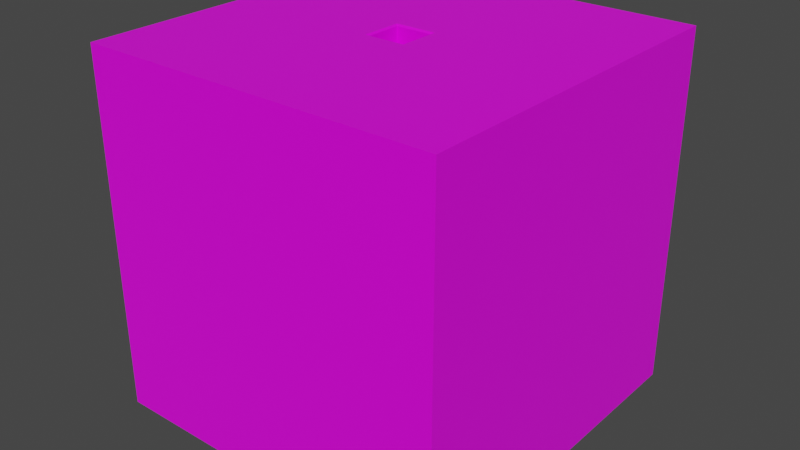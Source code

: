 # Source: 3DMaze1.blend  (saved by Blender 3.1.7; exported with 4.5.12 LTS)
import bpy
from mathutils import Matrix  # noqa: F401  (used for matrix-valued properties, if any)

bpy.ops.wm.read_factory_settings(use_empty=True)
scene = bpy.context.scene
scene.name = 'Scene'

# ---- collections
col_collection = bpy.data.collections.new('Collection'); scene.collection.children.link(col_collection)

# ---- images (referenced by path relative to the original .blend; pixels are not part of the script)
import os
ASSET_DIR = os.environ.get("B2B_ASSET_DIR", "")  # directory of the original .blend (textures are referenced by path, not embedded)
HERE = os.path.dirname(os.path.abspath(__file__))  # packed textures are extracted next to this script under _unpacked/

def load_image(name, relpath, width, height, colorspace="sRGB"):
    """Load a texture the original file referenced (path relative to the .blend, or extracted next to this script)."""
    p = next((c for c in (os.path.join(HERE, relpath), os.path.join(ASSET_DIR, relpath)) if relpath and os.path.exists(c)), "")
    if p:
        img = bpy.data.images.load(p, check_existing=True)
        img.name = name
    else:  # same state as the original file: an image datablock whose file is absent (Cycles renders it pink)
        img = bpy.data.images.new(name, width, height)
        img.source = "FILE"
        img.filepath = "//" + (relpath or name)
    img.colorspace_settings.name = colorspace
    return img
img_concrete_jpg = load_image('concrete.jpg', 'concrete.jpg', 1024, 1024, 'sRGB')

# ---- materials (node trees are filled in below, after node groups)
mat_material = bpy.data.materials.new('Material')
mat_material.alpha_threshold = 0.0
mat_material.use_transparent_shadow = False
mat_material.line_color = (0.0, 0.0, 0.0, 1.0)

# ---- material node trees
mat_material.use_nodes = True; mat_material.node_tree.nodes.clear()
_N = mat_material.node_tree.nodes; _L = mat_material.node_tree.links
n0 = _N.new('ShaderNodeOutputMaterial'); n0.name = 'Material Output'; n0.location = (300, 300)
n1 = _N.new('ShaderNodeBsdfPrincipled'); n1.name = 'Principled BSDF'; n1.location = (10, 300)
n1.distribution = 'GGX'
n1.subsurface_method = 'RANDOM_WALK_SKIN'
n1.inputs[2].default_value = 0.4
n1.inputs[3].default_value = 1.45
n1.inputs[27].default_value = (0.0, 0.0, 0.0, 1.0)
n1.inputs[28].default_value = 1.0
n2 = _N.new('ShaderNodeTexImage'); n2.name = 'Image Texture'; n2.location = (-280, 260)
n2.image = img_concrete_jpg
_L.new(n1.outputs[0], n0.inputs[0])
_L.new(n2.outputs[0], n1.inputs[0])
n0.is_active_output = True

# ---- world
world_world = bpy.data.worlds.new('World'); scene.world = world_world
world_world.use_nodes = True; world_world.node_tree.nodes.clear()
_N = world_world.node_tree.nodes; _L = world_world.node_tree.links
n0 = _N.new('ShaderNodeOutputWorld'); n0.name = 'World Output'; n0.location = (300, 300)
n1 = _N.new('ShaderNodeBackground'); n1.name = 'Background'; n1.location = (10, 300)
n1.inputs[0].default_value = (0.05088, 0.05088, 0.05088, 1.0)
_L.new(n1.outputs[0], n0.inputs[0])
n0.is_active_output = True
world_world.color = (0.05088, 0.05088, 0.05088)
world_world.use_sun_shadow = False
world_world.sun_shadow_jitter_overblur = 0.0

# ---- meshes
me_cube = bpy.data.meshes.new('Cube')
me_cube.from_pydata([(10.0, 10.0, -10.0), (10.0, -10.0, -10.0), (-10.0, 10.0, -10.0), (-10.0, -10.0, -10.0), (10.0, -10.0, 10.0), (-10.0, -10.0, 10.0), (10.0, 10.0, 10.0), (-10.0, 10.0, 10.0), (-9.716, 9.301, -7.619), (9.662, 9.301, -7.619), (-9.716, 9.301, 9.156), (9.662, 9.301, 9.156), (1.058, -9.551, -0.3797), (-1.058, -9.551, -0.3797), (-1.058, -9.551, 1.916), (1.058, -9.551, 1.916), (9.099, 1.058, -0.3797), (9.099, -1.058, -0.3797), (9.099, 1.058, 1.916), (9.099, -1.058, 1.916), (-9.301, -1.058, -0.3797), (-9.301, 1.058, -0.3797), (-9.301, 1.058, 1.916), (-9.301, -1.058, 1.916), (-7.003, 1.058, 1.916), (-7.003, 1.058, -0.3797), (-7.003, -1.058, -0.3797), (-7.003, -1.058, 1.916), (6.838, 1.058, -0.3797), (6.838, 1.058, 1.916), (6.838, -1.058, 1.916), (6.838, -1.058, -0.3797), (-1.058, -5.305, -0.3797), (1.058, -5.305, -0.3797), (-1.058, -5.305, 1.916), (1.058, -5.305, 1.916), (-9.716, 5.18, -7.619), (-9.716, 5.18, 9.156), (9.662, 5.18, 9.156), (9.662, 5.18, -7.619), (9.099, -9.208, -0.3797), (9.099, -9.208, 1.916), (6.838, -9.208, -0.3797), (-9.301, -9.208, 1.916), (-9.301, -9.208, -0.3797), (-7.003, -9.208, 1.916), (-7.003, -9.208, -0.3797), (6.838, -9.208, 1.916), (-9.301, -5.133, 1.916), (-9.301, -5.133, -0.3797), (-7.003, -5.133, 1.916), (-7.003, -5.133, -0.3797), (6.838, -5.133, 1.916), (6.838, -5.133, -0.3797), (9.099, -5.133, 1.916), (9.099, -5.133, -0.3797), (1.146, 1.146, 10.0), (1.058, 1.058, 9.912), (1.146, -1.146, 10.0), (1.058, -1.058, 9.912), (-1.058, 1.058, 9.912), (-1.146, 1.146, 10.0), (-1.058, -1.058, 9.912), (-1.146, -1.146, 10.0), (1.058, -1.205, -0.3797), (1.205, -1.058, -0.3797), (0.9103, -0.9103, -0.3797), (-0.9103, -0.9103, -0.3797), (-1.205, -1.058, -0.3797), (-1.058, -1.205, -0.3797), (1.205, 1.058, -0.3797), (1.058, 1.205, -0.3797), (0.9103, 0.9103, -0.3797), (-0.9103, 0.9103, -0.3797), (-1.058, 1.205, -0.3797), (-1.205, 1.058, -0.3797), (-1.058, 1.205, 1.916), (-1.058, 1.058, 2.064), (-1.205, 1.058, 1.916), (1.205, 1.058, 1.916), (1.058, 1.058, 2.064), (1.058, 1.205, 1.916), (1.058, -1.205, 1.916), (1.058, -1.058, 2.064), (1.205, -1.058, 1.916), (-1.205, -1.058, 1.916), (-1.058, -1.058, 2.064), (-1.058, -1.205, 1.916), (-1.32, 5.13, -0.3906), (1.293, 5.13, -0.3906), (1.293, 5.13, 1.927), (-1.32, 5.13, 1.927)], [], [(37, 36, 8, 10), (1, 4, 5, 3), (3, 5, 7, 2), (2, 0, 1, 3), (0, 6, 4, 1), (2, 7, 6, 0), (59, 57, 80, 83), (90, 91, 37, 38), (65, 84, 30, 31), (29, 28, 16, 18), (25, 24, 22, 21), (33, 32, 13, 12), (58, 63, 5, 4), (63, 61, 7, 5), (56, 58, 4, 6), (61, 56, 6, 7), (11, 10, 8, 9), (38, 37, 10, 11), (39, 38, 11, 9), (36, 39, 9, 8), (14, 15, 12, 13), (34, 35, 15, 14), (19, 18, 16, 17), (30, 29, 18, 19), (28, 31, 17, 16), (22, 23, 20, 21), (26, 25, 21, 20), (24, 27, 23, 22), (49, 48, 43, 44), (88, 89, 39, 36), (57, 60, 77, 80), (69, 87, 34, 32), (78, 85, 27, 24), (82, 64, 33, 35), (68, 75, 25, 26), (87, 82, 35, 34), (89, 90, 38, 39), (70, 65, 31, 28), (62, 59, 83, 86), (85, 68, 26, 27), (72, 73, 67, 66), (79, 70, 28, 29), (91, 88, 36, 37), (60, 62, 86, 77), (75, 78, 24, 25), (42, 47, 41, 40), (45, 46, 44, 43), (52, 54, 41, 47), (48, 50, 45, 43), (54, 55, 40, 41), (51, 49, 44, 46), (55, 53, 42, 40), (26, 20, 49, 51), (27, 26, 51, 50), (23, 27, 50, 48), (20, 23, 48, 49), (17, 31, 53, 55), (19, 17, 55, 54), (30, 19, 54, 52), (31, 30, 52, 53), (45, 50, 34, 14), (50, 51, 32, 34), (51, 46, 13, 32), (46, 45, 14, 13), (42, 53, 33, 12), (53, 52, 35, 33), (52, 47, 15, 35), (47, 42, 12, 15), (59, 62, 63, 58), (57, 59, 58, 56), (62, 60, 61, 63), (60, 57, 56, 61), (84, 79, 29, 30), (64, 65, 66), (67, 68, 69), (70, 71, 72), (73, 74, 75), (76, 77, 78), (79, 80, 81), (82, 83, 84), (85, 86, 87), (66, 67, 69, 64), (72, 66, 65, 70), (67, 73, 75, 68), (73, 72, 71, 74), (78, 75, 74, 76), (87, 69, 68, 85), (70, 79, 81, 71), (64, 82, 84, 65), (82, 87, 86, 83), (85, 78, 77, 86), (79, 84, 83, 80), (76, 81, 80, 77), (64, 69, 32, 33), (76, 74, 88, 91), (71, 81, 90, 89), (74, 71, 89, 88), (81, 76, 91, 90)])
_uv = me_cube.uv_layers.new(name='UVMap')
_uv.uv.foreach_set('vector', [0.2447, 0.5944, 0.2447, 0.4813, 0.04153, 0.4813, 0.04153, 0.5944, 0.01408, 0.01408, 0.01408, 0.9859, 0.9859, 0.9859, 0.9859, 0.01408, 0.9929, 0.007095, 0.9929, 0.9929, 0.007095, 0.9929, 0.007095, 0.007095, 0.007686, 0.9923, 0.9923, 0.9923, 0.9923, 0.007686, 0.007686, 0.007686, 0.007095, 0.007095, 0.007095, 0.9929, 0.9929, 0.9929, 0.9929, 0.007095, 0.9859, 0.01408, 0.9859, 0.9859, 0.01408, 0.9859, 0.01408, 0.01408, 0.5521, 0.9886, 0.4479, 0.9886, 0.4479, 0.6017, 0.5521, 0.6017, 0.5587, 0.6715, 0.4475, 0.6715, 0.4475, 0.776, 0.5587, 0.776, 0.4329, 0.4643, 0.4329, 0.587, 0.1318, 0.587, 0.1318, 0.4643, 0.1318, 0.587, 0.1318, 0.4643, 0.01091, 0.4643, 0.01091, 0.587, 0.8717, 0.4643, 0.8717, 0.587, 0.9946, 0.587, 0.9946, 0.4643, 0.5587, 0.225, 0.4475, 0.225, 0.4475, 0.00185, 0.5587, 0.00185, 0.5564, 0.4436, 0.4436, 0.4436, 0.007686, 0.007686, 0.9923, 0.007686, 0.4436, 0.4436, 0.4436, 0.5564, 0.007686, 0.9923, 0.007686, 0.007686, 0.5564, 0.5564, 0.5564, 0.4436, 0.9923, 0.007686, 0.9923, 0.9923, 0.4436, 0.5564, 0.5564, 0.5564, 0.9923, 0.9923, 0.007686, 0.9923, 0.4408, 0.587, 0.5539, 0.587, 0.5539, 0.4643, 0.4408, 0.4643, 0.5587, 0.776, 0.4475, 0.776, 0.4475, 0.9926, 0.5587, 0.9926, 0.2447, 0.4813, 0.2447, 0.5944, 0.04153, 0.5944, 0.04153, 0.4813, 0.4475, 0.776, 0.5587, 0.776, 0.5587, 0.9926, 0.4475, 0.9926, 0.5539, 0.587, 0.4408, 0.587, 0.4408, 0.4643, 0.5539, 0.4643, 0.4475, 0.225, 0.5587, 0.225, 0.5587, 0.00185, 0.4475, 0.00185, 0.5521, 0.5944, 0.4479, 0.5944, 0.4479, 0.4813, 0.5521, 0.4813, 0.8624, 0.4482, 0.8624, 0.5594, 0.9812, 0.5594, 0.9812, 0.4482, 0.8624, 0.5594, 0.8624, 0.4482, 0.9812, 0.4482, 0.9812, 0.5594, 0.4479, 0.5944, 0.5521, 0.5944, 0.5521, 0.4813, 0.4479, 0.4813, 0.1351, 0.4482, 0.1351, 0.5594, 0.01427, 0.5594, 0.01427, 0.4482, 0.1351, 0.5594, 0.1351, 0.4482, 0.01427, 0.4482, 0.01427, 0.5594, 0.753, 0.4813, 0.753, 0.5944, 0.9539, 0.5944, 0.9539, 0.4813, 0.4475, 0.6715, 0.5587, 0.6715, 0.5587, 0.776, 0.4475, 0.776, 0.4915, 0.6499, 0.5732, 0.6499, 0.5732, 0.3469, 0.4915, 0.3469, 0.5594, 0.4813, 0.5594, 0.5944, 0.7615, 0.5944, 0.7615, 0.4813, 0.4397, 0.5594, 0.4397, 0.4482, 0.1351, 0.4482, 0.1351, 0.5594, 0.5594, 0.5944, 0.5594, 0.4813, 0.7615, 0.4813, 0.7615, 0.5944, 0.4397, 0.4482, 0.4397, 0.5594, 0.1351, 0.5594, 0.1351, 0.4482, 0.4475, 0.4404, 0.5586, 0.4404, 0.5587, 0.225, 0.4475, 0.225, 0.3426, 0.4813, 0.3426, 0.5944, 0.2447, 0.5944, 0.2447, 0.4813, 0.5664, 0.5594, 0.5664, 0.4482, 0.8624, 0.4482, 0.8624, 0.5594, 0.5732, 0.6499, 0.4915, 0.6499, 0.4915, 0.3469, 0.5732, 0.3469, 0.5618, 0.587, 0.5618, 0.4643, 0.8717, 0.4643, 0.8717, 0.587, 0.5509, 0.5516, 0.4552, 0.5516, 0.4552, 0.4559, 0.5509, 0.4559, 0.4329, 0.587, 0.4329, 0.4643, 0.1318, 0.4643, 0.1318, 0.587, 0.3426, 0.5944, 0.3426, 0.4813, 0.2447, 0.4813, 0.2447, 0.5944, 0.4479, 0.9886, 0.5521, 0.9886, 0.5521, 0.6017, 0.4479, 0.6017, 0.5618, 0.4643, 0.5618, 0.587, 0.8717, 0.587, 0.8717, 0.4643, 0.1318, 0.4643, 0.1318, 0.587, 0.01091, 0.587, 0.01091, 0.4643, 0.8717, 0.587, 0.8717, 0.4643, 0.9946, 0.4643, 0.9946, 0.587, 0.8624, 0.234, 0.9812, 0.234, 0.9812, 0.01988, 0.8624, 0.01988, 0.01427, 0.234, 0.1351, 0.234, 0.1351, 0.01988, 0.01427, 0.01988, 0.753, 0.5944, 0.753, 0.4813, 0.9539, 0.4813, 0.9539, 0.5944, 0.1351, 0.234, 0.01427, 0.234, 0.01427, 0.01988, 0.1351, 0.01988, 0.9812, 0.234, 0.8624, 0.234, 0.8624, 0.01988, 0.9812, 0.01988, 0.1351, 0.4482, 0.01427, 0.4482, 0.01427, 0.234, 0.1351, 0.234, 0.5521, 0.5944, 0.5521, 0.4813, 0.753, 0.4813, 0.753, 0.5944, 0.01427, 0.4482, 0.1351, 0.4482, 0.1351, 0.234, 0.01427, 0.234, 0.5521, 0.4813, 0.5521, 0.5944, 0.753, 0.5944, 0.753, 0.4813, 0.9812, 0.4482, 0.8624, 0.4482, 0.8624, 0.234, 0.9812, 0.234, 0.5521, 0.5944, 0.5521, 0.4813, 0.753, 0.4813, 0.753, 0.5944, 0.8624, 0.4482, 0.9812, 0.4482, 0.9812, 0.234, 0.8624, 0.234, 0.5521, 0.4813, 0.5521, 0.5944, 0.753, 0.5944, 0.753, 0.4813, 0.1351, 0.01988, 0.1351, 0.234, 0.4475, 0.225, 0.4475, 0.00185, 0.8717, 0.587, 0.8717, 0.4643, 0.5539, 0.4643, 0.5539, 0.587, 0.1351, 0.234, 0.1351, 0.01988, 0.4475, 0.00185, 0.4475, 0.225, 0.8717, 0.4643, 0.8717, 0.587, 0.5539, 0.587, 0.5539, 0.4643, 0.8624, 0.01988, 0.8624, 0.234, 0.5587, 0.225, 0.5587, 0.00185, 0.1318, 0.4643, 0.1318, 0.587, 0.4408, 0.587, 0.4408, 0.4643, 0.8624, 0.234, 0.8624, 0.01988, 0.5587, 0.00185, 0.5587, 0.225, 0.1318, 0.587, 0.1318, 0.4643, 0.4408, 0.4643, 0.4408, 0.587, 0.5521, 0.4479, 0.4479, 0.4479, 0.4436, 0.4436, 0.5564, 0.4436, 0.5521, 0.5521, 0.5521, 0.4479, 0.5564, 0.4436, 0.5564, 0.5564, 0.4479, 0.4479, 0.4479, 0.5521, 0.4436, 0.5564, 0.4436, 0.4436, 0.4479, 0.5521, 0.5521, 0.5521, 0.5564, 0.5564, 0.4436, 0.5564, 0.5664, 0.4482, 0.5664, 0.5594, 0.8624, 0.5594, 0.8624, 0.4482, 0.4408, 0.4643, 0.4329, 0.4643, 0.4408, 0.4643, 0.4552, 0.4559, 0.4475, 0.4482, 0.4475, 0.4482, 0.4329, 0.4643, 0.4408, 0.4643, 0.4408, 0.4643, 0.4552, 0.5516, 0.4475, 0.5594, 0.4475, 0.5594, 0.4406, 0.5944, 0.4479, 0.5944, 0.4479, 0.5944, 0.4479, 0.5944, 0.4479, 0.6017, 0.4479, 0.5944, 0.5521, 0.5944, 0.5521, 0.6017, 0.5521, 0.5944, 0.5618, 0.587, 0.5539, 0.587, 0.5539, 0.587, 0.5509, 0.4559, 0.4552, 0.4559, 0.4475, 0.4404, 0.5587, 0.4404, 0.5509, 0.5516, 0.5509, 0.4559, 0.5664, 0.4482, 0.5664, 0.5594, 0.4552, 0.4559, 0.4552, 0.5516, 0.4397, 0.5594, 0.4397, 0.4482, 0.4552, 0.5516, 0.5509, 0.5516, 0.5587, 0.5671, 0.4475, 0.5671, 0.4479, 0.5944, 0.4479, 0.4813, 0.4406, 0.4813, 0.4406, 0.5944, 0.5539, 0.587, 0.5539, 0.4643, 0.5618, 0.4643, 0.5618, 0.587, 0.4329, 0.4643, 0.4329, 0.587, 0.4408, 0.587, 0.4408, 0.4643, 0.4408, 0.4643, 0.4408, 0.587, 0.4329, 0.587, 0.4329, 0.4643, 0.5521, 0.5944, 0.5521, 0.5944, 0.5521, 0.6017, 0.5521, 0.6017, 0.5521, 0.5944, 0.4479, 0.5944, 0.4479, 0.6017, 0.5521, 0.6017, 0.4479, 0.5944, 0.5521, 0.5944, 0.5521, 0.6017, 0.4479, 0.6017, 0.4479, 0.5944, 0.4479, 0.5944, 0.4479, 0.6017, 0.4479, 0.6017, 0.5587, 0.4404, 0.4475, 0.4404, 0.4475, 0.225, 0.5587, 0.225, 0.4406, 0.5944, 0.4406, 0.4813, 0.3426, 0.4813, 0.3426, 0.5944, 0.4406, 0.4813, 0.4406, 0.5944, 0.3426, 0.5944, 0.3426, 0.4813, 0.4475, 0.5671, 0.5587, 0.5671, 0.5587, 0.6715, 0.4475, 0.6715, 0.5587, 0.5671, 0.4475, 0.5671, 0.4475, 0.6715, 0.5587, 0.6715])
me_cube.materials.append(mat_material)
me_cube.use_remesh_preserve_volume = False
me_cube.use_remesh_preserve_attributes = False
me_cube.use_mirror_vertex_groups = False
me_cube.update()

# ---- objects
ob_cube = bpy.data.objects.new('Cube', me_cube)

# ---- transforms, parenting, visibility, modifiers, constraints
ob_cube.location = (0.0, 0.0, 0.0)
ob_cube.lock_rotations_4d = False
ob_cube.empty_display_type = 'ARROWS'
ob_cube.lineart.crease_threshold = 0.0
_m = ob_cube.modifiers.new('Solidify', 'SOLIDIFY')

# ---- collection membership
col_collection.objects.link(ob_cube)

# ---- scene / render settings (as saved in the file)
scene.frame_start = 1; scene.frame_end = 250; scene.frame_set(1)
scene.render.engine = 'BLENDER_EEVEE_NEXT'
scene.cycles.sampling_pattern = 'TABULATED_SOBOL'
scene.cycles.use_light_tree = False
scene.view_settings.view_transform = 'Filmic'
bpy.context.view_layer.update()

# ---- added for rendering (the .blend has no active camera and no usable light): camera, sun
cam_auto = bpy.data.cameras.new('AutoCamera')
cam_auto.lens = 50.0
cam_auto.sensor_width = 36.0
cam_auto.clip_end = 1000.0
ob_auto_camera = bpy.data.objects.new('AutoCamera', cam_auto)
scene.collection.objects.link(ob_auto_camera)
ob_auto_camera.location = (32.0507, -38.4609, 25.6406)
ob_auto_camera.rotation_euler = (1.09748, -7.21219e-08, 0.694738)
scene.camera = ob_auto_camera
light_auto_sun = bpy.data.lights.new('AutoSun', 'SUN')
light_auto_sun.energy = 3.0
light_auto_sun.angle = 0.0523599
ob_auto_sun = bpy.data.objects.new('AutoSun', light_auto_sun)
scene.collection.objects.link(ob_auto_sun)
ob_auto_sun.rotation_euler = (0.872665, 0.174533, 0.523599)
bpy.context.view_layer.update()
